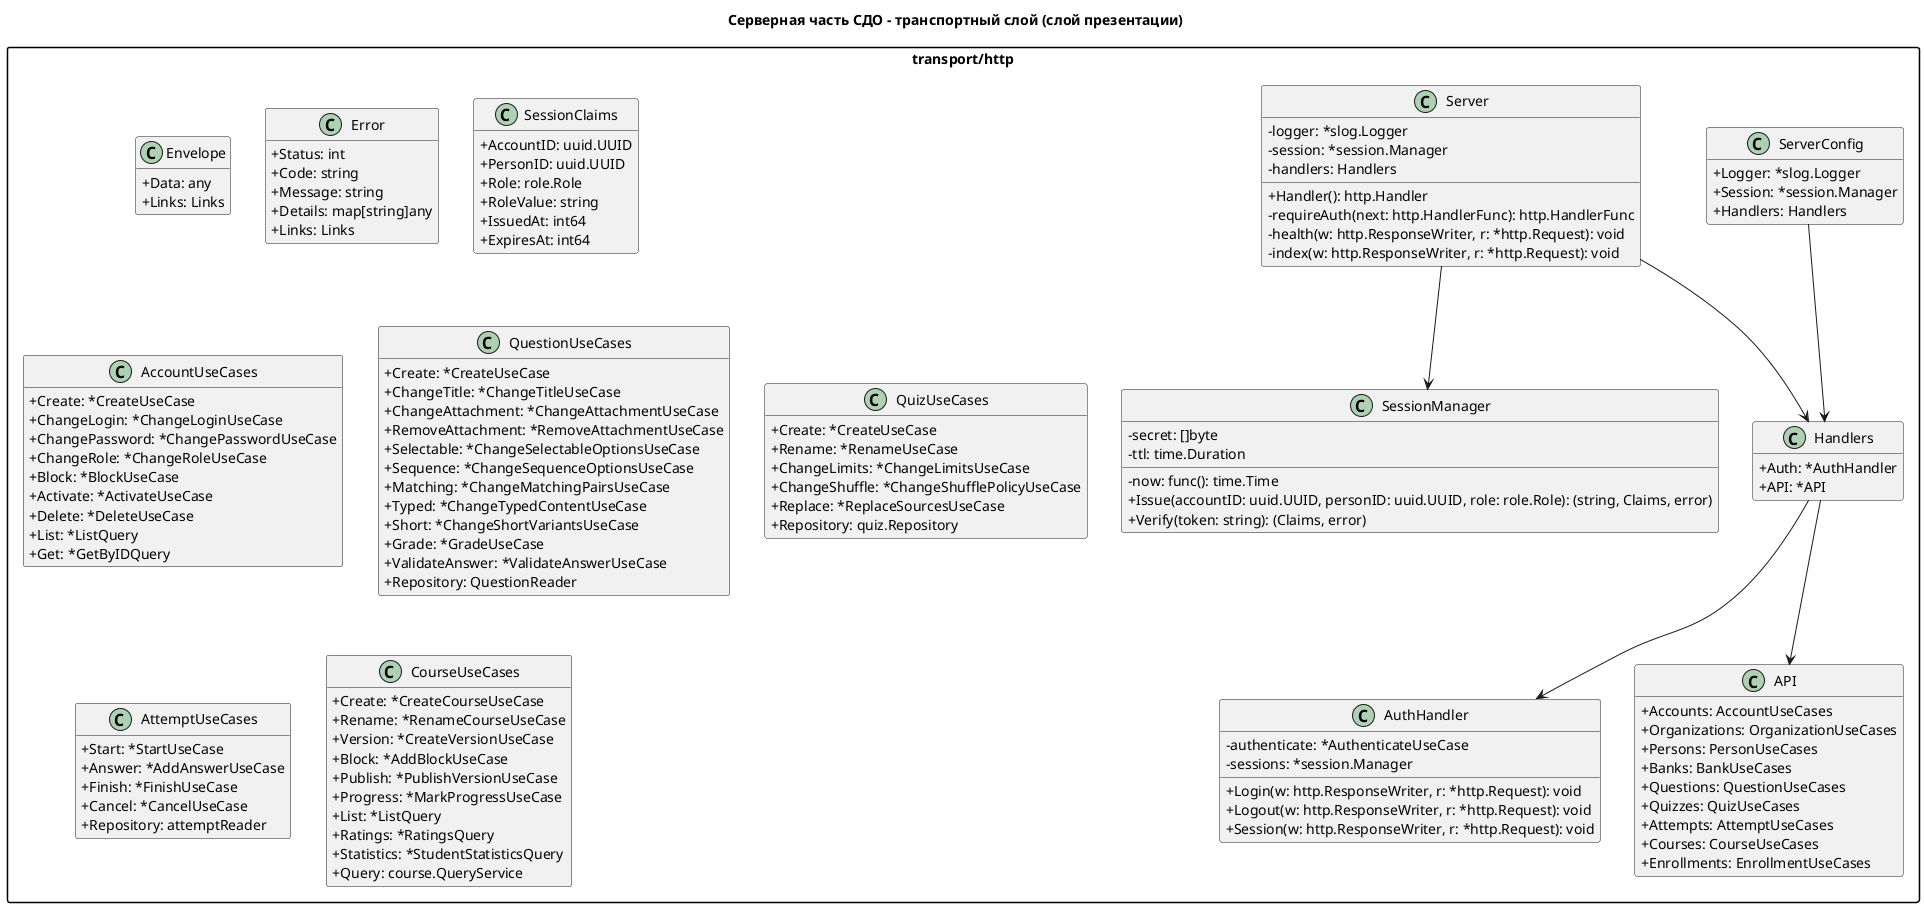

The diagram above was rendered by PlantUML. Its source (embedded in the PNG):
@startuml
title Серверная часть СДО - транспортный слой (слой презентации) 

skinparam classAttributeIconSize 0
skinparam packageStyle rectangle
hide empty members

package "transport/http" {
  class Server {
    - logger: *slog.Logger
    - session: *session.Manager
    - handlers: Handlers
    + Handler(): http.Handler
    - requireAuth(next: http.HandlerFunc): http.HandlerFunc
    - health(w: http.ResponseWriter, r: *http.Request): void
    - index(w: http.ResponseWriter, r: *http.Request): void
  }

  class ServerConfig {
    + Logger: *slog.Logger
    + Session: *session.Manager
    + Handlers: Handlers
  }

  class Handlers {
    + Auth: *AuthHandler
    + API: *API
  }

  class AuthHandler {
    - authenticate: *AuthenticateUseCase
    - sessions: *session.Manager
    + Login(w: http.ResponseWriter, r: *http.Request): void
    + Logout(w: http.ResponseWriter, r: *http.Request): void
    + Session(w: http.ResponseWriter, r: *http.Request): void
  }

  class API {
    + Accounts: AccountUseCases
    + Organizations: OrganizationUseCases
    + Persons: PersonUseCases
    + Banks: BankUseCases
    + Questions: QuestionUseCases
    + Quizzes: QuizUseCases
    + Attempts: AttemptUseCases
    + Courses: CourseUseCases
    + Enrollments: EnrollmentUseCases
  }

  class Envelope {
    + Data: any
    + Links: Links
  }

  class Error {
    + Status: int
    + Code: string
    + Message: string
    + Details: map[string]any
    + Links: Links
  }

  class SessionClaims {
    + AccountID: uuid.UUID
    + PersonID: uuid.UUID
    + Role: role.Role
    + RoleValue: string
    + IssuedAt: int64
    + ExpiresAt: int64
  }

  class SessionManager {
    - secret: []byte
    - ttl: time.Duration
    - now: func(): time.Time
    + Issue(accountID: uuid.UUID, personID: uuid.UUID, role: role.Role): (string, Claims, error)
    + Verify(token: string): (Claims, error)
  }

  class AccountUseCases {
    + Create: *CreateUseCase
    + ChangeLogin: *ChangeLoginUseCase
    + ChangePassword: *ChangePasswordUseCase
    + ChangeRole: *ChangeRoleUseCase
    + Block: *BlockUseCase
    + Activate: *ActivateUseCase
    + Delete: *DeleteUseCase
    + List: *ListQuery
    + Get: *GetByIDQuery
  }

  class QuestionUseCases {
    + Create: *CreateUseCase
    + ChangeTitle: *ChangeTitleUseCase
    + ChangeAttachment: *ChangeAttachmentUseCase
    + RemoveAttachment: *RemoveAttachmentUseCase
    + Selectable: *ChangeSelectableOptionsUseCase
    + Sequence: *ChangeSequenceOptionsUseCase
    + Matching: *ChangeMatchingPairsUseCase
    + Typed: *ChangeTypedContentUseCase
    + Short: *ChangeShortVariantsUseCase
    + Grade: *GradeUseCase
    + ValidateAnswer: *ValidateAnswerUseCase
    + Repository: QuestionReader
  }

  class QuizUseCases {
    + Create: *CreateUseCase
    + Rename: *RenameUseCase
    + ChangeLimits: *ChangeLimitsUseCase
    + ChangeShuffle: *ChangeShufflePolicyUseCase
    + Replace: *ReplaceSourcesUseCase
    + Repository: quiz.Repository
  }

  class AttemptUseCases {
    + Start: *StartUseCase
    + Answer: *AddAnswerUseCase
    + Finish: *FinishUseCase
    + Cancel: *CancelUseCase
    + Repository: attemptReader
  }

  class CourseUseCases {
    + Create: *CreateCourseUseCase
    + Rename: *RenameCourseUseCase
    + Version: *CreateVersionUseCase
    + Block: *AddBlockUseCase
    + Publish: *PublishVersionUseCase
    + Progress: *MarkProgressUseCase
    + List: *ListQuery
    + Ratings: *RatingsQuery
    + Statistics: *StudentStatisticsQuery
    + Query: course.QueryService
  }

  ' связи внутри пакета
  ServerConfig --> Handlers
  Server --> Handlers
  Server --> SessionManager
  Handlers --> AuthHandler
  Handlers --> API
}

@enduml